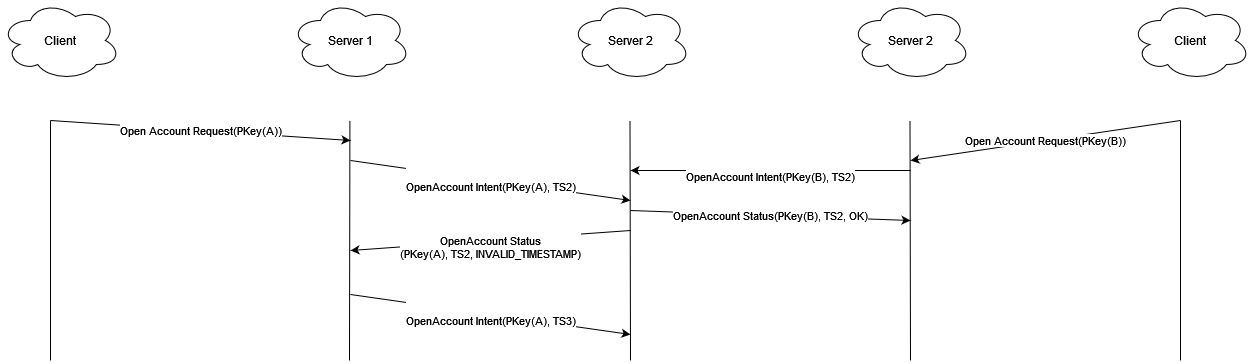

The diagram above was exported from draw.io. Its source (the exported page's mxGraphModel, read from the mxfile embedded in the PNG):
<mxGraphModel dx="1673" dy="885" grid="1" gridSize="10" guides="1" tooltips="1" connect="1" arrows="1" fold="1" page="1" pageScale="1" pageWidth="827" pageHeight="1169" math="0" shadow="0">
  <root>
    <mxCell id="0" />
    <mxCell id="1" parent="0" />
    <mxCell id="vlgR0ByurIPyq48J2mwu-17" value="Client" style="ellipse;shape=cloud;whiteSpace=wrap;html=1;" parent="1" vertex="1">
      <mxGeometry x="30" y="40" width="120" height="80" as="geometry" />
    </mxCell>
    <mxCell id="vlgR0ByurIPyq48J2mwu-18" value="Server 1" style="ellipse;shape=cloud;whiteSpace=wrap;html=1;" parent="1" vertex="1">
      <mxGeometry x="320" y="40" width="120" height="80" as="geometry" />
    </mxCell>
    <mxCell id="vlgR0ByurIPyq48J2mwu-19" value="Server 2" style="ellipse;shape=cloud;whiteSpace=wrap;html=1;" parent="1" vertex="1">
      <mxGeometry x="600" y="40" width="120" height="80" as="geometry" />
    </mxCell>
    <mxCell id="vlgR0ByurIPyq48J2mwu-20" value="" style="endArrow=none;html=1;rounded=0;" parent="1" edge="1">
      <mxGeometry width="50" height="50" relative="1" as="geometry">
        <mxPoint x="80" y="400" as="sourcePoint" />
        <mxPoint x="80" y="159.99999999999977" as="targetPoint" />
      </mxGeometry>
    </mxCell>
    <mxCell id="vlgR0ByurIPyq48J2mwu-21" value="" style="endArrow=none;html=1;rounded=0;" parent="1" edge="1">
      <mxGeometry width="50" height="50" relative="1" as="geometry">
        <mxPoint x="379" y="400" as="sourcePoint" />
        <mxPoint x="379.40999999999985" y="159.99999999999977" as="targetPoint" />
      </mxGeometry>
    </mxCell>
    <mxCell id="vlgR0ByurIPyq48J2mwu-23" value="Open Account Request(PKey(A))" style="endArrow=classic;html=1;rounded=0;" parent="1" edge="1">
      <mxGeometry width="50" height="50" relative="1" as="geometry">
        <mxPoint x="80" y="159.99999999999977" as="sourcePoint" />
        <mxPoint x="380" y="179.99999999999977" as="targetPoint" />
      </mxGeometry>
    </mxCell>
    <mxCell id="GVfuqzEK9t3fgPoj2sUq-1" value="Server 2" style="ellipse;shape=cloud;whiteSpace=wrap;html=1;" vertex="1" parent="1">
      <mxGeometry x="880" y="40" width="120" height="80" as="geometry" />
    </mxCell>
    <mxCell id="GVfuqzEK9t3fgPoj2sUq-2" value="" style="endArrow=none;html=1;rounded=0;" edge="1" parent="1">
      <mxGeometry width="50" height="50" relative="1" as="geometry">
        <mxPoint x="660" y="400" as="sourcePoint" />
        <mxPoint x="659.4999999999998" y="159.99999999999977" as="targetPoint" />
      </mxGeometry>
    </mxCell>
    <mxCell id="GVfuqzEK9t3fgPoj2sUq-3" value="" style="endArrow=none;html=1;rounded=0;" edge="1" parent="1">
      <mxGeometry width="50" height="50" relative="1" as="geometry">
        <mxPoint x="940" y="400" as="sourcePoint" />
        <mxPoint x="939.5" y="159.99999999999977" as="targetPoint" />
      </mxGeometry>
    </mxCell>
    <mxCell id="GVfuqzEK9t3fgPoj2sUq-4" value="Client" style="ellipse;shape=cloud;whiteSpace=wrap;html=1;" vertex="1" parent="1">
      <mxGeometry x="1160" y="40" width="120" height="80" as="geometry" />
    </mxCell>
    <mxCell id="GVfuqzEK9t3fgPoj2sUq-5" value="" style="endArrow=none;html=1;rounded=0;" edge="1" parent="1">
      <mxGeometry width="50" height="50" relative="1" as="geometry">
        <mxPoint x="1210" y="400" as="sourcePoint" />
        <mxPoint x="1210" y="159.99999999999977" as="targetPoint" />
      </mxGeometry>
    </mxCell>
    <mxCell id="GVfuqzEK9t3fgPoj2sUq-7" value="Open Account Request(PKey(B))" style="endArrow=classic;html=1;rounded=0;" edge="1" parent="1">
      <mxGeometry width="50" height="50" relative="1" as="geometry">
        <mxPoint x="1210" y="159.99999999999977" as="sourcePoint" />
        <mxPoint x="940" y="200" as="targetPoint" />
      </mxGeometry>
    </mxCell>
    <mxCell id="GVfuqzEK9t3fgPoj2sUq-9" value="&lt;br&gt;&lt;div&gt;OpenAccount Intent(PKey(A), TS2)&lt;/div&gt;" style="endArrow=classic;html=1;rounded=0;" edge="1" parent="1">
      <mxGeometry width="50" height="50" relative="1" as="geometry">
        <mxPoint x="380" y="200" as="sourcePoint" />
        <mxPoint x="660" y="240" as="targetPoint" />
      </mxGeometry>
    </mxCell>
    <mxCell id="GVfuqzEK9t3fgPoj2sUq-10" value="&lt;br&gt;OpenAccount Intent(PKey(B), TS2)&lt;br&gt;" style="endArrow=classic;html=1;rounded=0;" edge="1" parent="1">
      <mxGeometry width="50" height="50" relative="1" as="geometry">
        <mxPoint x="940" y="210" as="sourcePoint" />
        <mxPoint x="660" y="210" as="targetPoint" />
      </mxGeometry>
    </mxCell>
    <mxCell id="GVfuqzEK9t3fgPoj2sUq-11" value="&lt;br&gt;OpenAccount Status&lt;br&gt;(PKey(A), TS2, INVALID_TIMESTAMP)" style="endArrow=classic;html=1;rounded=0;" edge="1" parent="1">
      <mxGeometry width="50" height="50" relative="1" as="geometry">
        <mxPoint x="660" y="270" as="sourcePoint" />
        <mxPoint x="380" y="290" as="targetPoint" />
      </mxGeometry>
    </mxCell>
    <mxCell id="GVfuqzEK9t3fgPoj2sUq-12" value="OpenAccount Status(PKey(B), TS2, OK)" style="endArrow=classic;html=1;rounded=0;" edge="1" parent="1">
      <mxGeometry width="50" height="50" relative="1" as="geometry">
        <mxPoint x="660" y="250" as="sourcePoint" />
        <mxPoint x="940" y="260" as="targetPoint" />
      </mxGeometry>
    </mxCell>
    <mxCell id="GVfuqzEK9t3fgPoj2sUq-13" value="&lt;br&gt;&lt;div&gt;OpenAccount Intent(PKey(A), TS3)&lt;/div&gt;" style="endArrow=classic;html=1;rounded=0;" edge="1" parent="1">
      <mxGeometry width="50" height="50" relative="1" as="geometry">
        <mxPoint x="380" y="334" as="sourcePoint" />
        <mxPoint x="660" y="374" as="targetPoint" />
      </mxGeometry>
    </mxCell>
  </root>
</mxGraphModel>